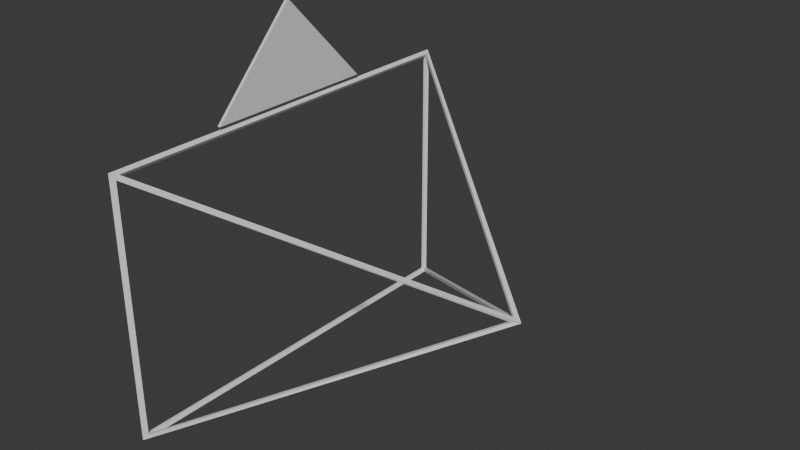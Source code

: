 # Source: camera.blend  (saved by Blender 4.2.66; exported with 4.5.12 LTS)
import bpy
from mathutils import Matrix  # noqa: F401  (used for matrix-valued properties, if any)

bpy.ops.wm.read_factory_settings(use_empty=True)
scene = bpy.context.scene
scene.name = 'Scene'

# ---- collections
col_collection = bpy.data.collections.new('Collection'); scene.collection.children.link(col_collection)

# ---- materials (node trees are filled in below, after node groups)
mat_material = bpy.data.materials.new('Material')
mat_material.alpha_threshold = 0.0
mat_material.use_transparent_shadow = False
mat_material.roughness = 0.5
mat_material.line_color = (0.0, 0.0, 0.0, 1.0)

# ---- material node trees
mat_material.use_nodes = True; mat_material.node_tree.nodes.clear()
_N = mat_material.node_tree.nodes; _L = mat_material.node_tree.links
n0 = _N.new('ShaderNodeOutputMaterial'); n0.name = 'Material Output'; n0.location = (300, 300)
n1 = _N.new('ShaderNodeBsdfPrincipled'); n1.name = 'Principled BSDF'; n1.location = (10, 300)
n1.inputs[3].default_value = 1.45
_L.new(n1.outputs[0], n0.inputs[0])
n0.is_active_output = True

# ---- world
world_world = bpy.data.worlds.new('World'); scene.world = world_world
world_world.use_nodes = True; world_world.node_tree.nodes.clear()
_N = world_world.node_tree.nodes; _L = world_world.node_tree.links
n0 = _N.new('ShaderNodeOutputWorld'); n0.name = 'World Output'; n0.location = (300, 300)
n1 = _N.new('ShaderNodeBackground'); n1.name = 'Background'; n1.location = (10, 300)
n1.inputs[0].default_value = (0.05088, 0.05088, 0.05088, 1.0)
_L.new(n1.outputs[0], n0.inputs[0])
n0.is_active_output = True
world_world.color = (0.05088, 0.05088, 0.05088)
world_world.sun_shadow_jitter_overblur = 0.0

# ---- meshes
me_cube = bpy.data.meshes.new('Cube')
me_cube.from_pydata([(0.995, 0.0, 0.0), (1.005, 0.0, 0.0), (-0.9985, 1.545, 0.9968), (-1.002, 1.552, 1.003), (-0.9985, 1.545, -0.9968), (-1.002, 1.552, -1.003), (-0.9985, -1.545, 0.9968), (-1.002, -1.552, 1.003), (-0.9985, -1.545, -0.9968), (-1.002, -1.552, -1.003), (-0.9961, -1.545, 0.9927), (-0.9961, -1.545, -0.9927), (0.9893, -0.008325, 0.0), (-0.9961, 1.545, 0.9927), (0.9893, 0.008325, 0.0), (-0.9961, 1.545, -0.9927), (-1.0, -1.543, -0.995), (-1.0, -1.543, 0.995), (-1.0, 1.543, 0.995), (-1.0, 1.543, -0.995), (-0.9955, 1.539, 0.9978), (-0.9955, -1.539, 0.9978), (0.9922, 0.0, 0.003928), (-0.9955, 1.539, -0.9978), (0.9922, 0.0, -0.003928), (-0.9955, -1.539, -0.9978), (-0.9929, -1.526, 0.9776), (-0.9766, -1.545, 0.9734), (-0.9766, -1.545, -0.9734), (-0.9929, -1.526, -0.9776), (-1.011, -1.572, -1.02), (-1.011, -1.572, 1.02), (0.9761, -0.03238, 0.0), (0.9676, -2.498e-10, 0.0), (1.032, 0.0, 0.0), (-0.9929, 1.526, 0.9776), (-0.9766, 1.545, 0.9734), (0.9761, 0.03238, 0.0), (-1.011, 1.572, 1.02), (-0.9766, 1.545, -0.9734), (-0.9929, 1.526, -0.9776), (-1.011, 1.572, -1.02), (-1.013, -1.525, -0.9788), (-1.013, -1.525, 0.9788), (-1.013, 1.525, 0.9788), (-1.013, 1.525, -0.9788), (-0.9774, 1.519, 1.003), (-0.9774, -1.519, 1.003), (0.9735, 0.0, 0.02397), (-0.9774, 1.519, -1.003), (0.9735, 0.0, -0.02397), (-0.9774, -1.519, -1.003)], [], [(10, 6, 8, 11), (11, 9, 7, 10), (11, 8, 0, 12), (12, 1, 9, 11), (12, 0, 6, 10), (10, 7, 1, 12), (13, 2, 0, 14), (14, 1, 3, 13), (14, 0, 4, 15), (15, 5, 1, 14), (15, 4, 2, 13), (13, 3, 5, 15), (16, 8, 6, 17), (17, 7, 9, 16), (17, 6, 2, 18), (18, 3, 7, 17), (18, 2, 4, 19), (19, 5, 3, 18), (19, 4, 8, 16), (16, 9, 5, 19), (20, 2, 6, 21), (21, 7, 3, 20), (21, 6, 0, 22), (22, 1, 7, 21), (22, 0, 2, 20), (20, 3, 1, 22), (23, 4, 0, 24), (24, 1, 5, 23), (24, 0, 8, 25), (25, 9, 1, 24), (25, 8, 4, 23), (23, 5, 9, 25), (27, 28, 29, 26), (28, 27, 31, 30), (28, 32, 33, 29), (32, 28, 30, 34), (32, 27, 26, 33), (27, 32, 34, 31), (36, 37, 33, 35), (37, 36, 38, 34), (37, 39, 40, 33), (39, 37, 34, 41), (39, 36, 35, 40), (36, 39, 41, 38), (42, 43, 26, 29), (43, 42, 30, 31), (43, 44, 35, 26), (44, 43, 31, 38), (44, 45, 40, 35), (45, 44, 38, 41), (45, 42, 29, 40), (42, 45, 41, 30), (46, 47, 26, 35), (47, 46, 38, 31), (47, 48, 33, 26), (48, 47, 31, 34), (48, 46, 35, 33), (46, 48, 34, 38), (49, 50, 33, 40), (50, 49, 41, 34), (50, 51, 29, 33), (51, 50, 34, 30), (51, 49, 40, 29), (49, 51, 30, 41)])
_uv = me_cube.uv_layers.new(name='UVMap')
_uv.uv.foreach_set('vector', [0.625, 0.0, 0.625, 0.0, 0.375, 0.0, 0.375, 0.0, 0.375, 0.0, 0.375, 0.0, 0.625, 0.0, 0.625, 0.0, 0.375, 0.0, 0.375, 0.0, 0.0, 0.0, 0.0, 0.0, 0.0, 0.0, 0.0, 0.0, 0.375, 0.0, 0.375, 0.0, 0.0, 0.0, 0.0, 0.0, 0.625, 0.0, 0.625, 0.0, 0.625, 0.0, 0.625, 0.0, 0.0, 0.0, 0.0, 0.0, 0.625, 0.25, 0.625, 0.25, 0.0, 0.0, 0.0, 0.0, 0.0, 0.0, 0.0, 0.0, 0.625, 0.25, 0.625, 0.25, 0.0, 0.0, 0.0, 0.0, 0.375, 0.25, 0.375, 0.25, 0.375, 0.25, 0.375, 0.25, 0.0, 0.0, 0.0, 0.0, 0.375, 0.25, 0.375, 0.25, 0.625, 0.25, 0.625, 0.25, 0.625, 0.25, 0.625, 0.25, 0.375, 0.25, 0.375, 0.25, 0.375, 0.0, 0.375, 0.0, 0.625, 0.0, 0.625, 0.0, 0.625, 0.0, 0.625, 0.0, 0.375, 0.0, 0.375, 0.0, 0.625, 0.0, 0.625, 0.0, 0.625, 0.25, 0.625, 0.25, 0.625, 0.25, 0.625, 0.25, 0.625, 0.0, 0.625, 0.0, 0.625, 0.25, 0.625, 0.25, 0.375, 0.25, 0.375, 0.25, 0.375, 0.25, 0.375, 0.25, 0.625, 0.25, 0.625, 0.25, 0.375, 0.25, 0.375, 0.25, 0.375, 0.0, 0.375, 0.0, 0.375, 0.0, 0.375, 0.0, 0.375, 0.25, 0.375, 0.25, 0.625, 0.25, 0.625, 0.25, 0.625, 0.0, 0.625, 0.0, 0.625, 0.0, 0.625, 0.0, 0.625, 0.25, 0.625, 0.25, 0.625, 0.0, 0.625, 0.0, 0.0, 0.0, 0.0, 0.0, 0.0, 0.0, 0.0, 0.0, 0.625, 0.0, 0.625, 0.0, 0.0, 0.0, 0.0, 0.0, 0.625, 0.25, 0.625, 0.25, 0.625, 0.25, 0.625, 0.25, 0.0, 0.0, 0.0, 0.0, 0.375, 0.25, 0.375, 0.25, 0.0, 0.0, 0.0, 0.0, 0.0, 0.0, 0.0, 0.0, 0.375, 0.25, 0.375, 0.25, 0.0, 0.0, 0.0, 0.0, 0.375, 0.0, 0.375, 0.0, 0.375, 0.0, 0.375, 0.0, 0.0, 0.0, 0.0, 0.0, 0.375, 0.0, 0.375, 0.0, 0.375, 0.25, 0.375, 0.25, 0.375, 0.25, 0.375, 0.25, 0.375, 0.0, 0.375, 0.0, 0.625, 0.0, 0.375, 0.0, 0.375, 0.0, 0.625, 0.0, 0.375, 0.0, 0.625, 0.0, 0.625, 0.0, 0.375, 0.0, 0.375, 0.0, 0.0, 0.0, 0.0, 0.0, 0.375, 0.0, 0.0, 0.0, 0.375, 0.0, 0.375, 0.0, 0.0, 0.0, 0.0, 0.0, 0.625, 0.0, 0.625, 0.0, 0.0, 0.0, 0.625, 0.0, 0.0, 0.0, 0.0, 0.0, 0.625, 0.0, 0.625, 0.25, 0.0, 0.0, 0.0, 0.0, 0.625, 0.25, 0.0, 0.0, 0.625, 0.25, 0.625, 0.25, 0.0, 0.0, 0.0, 0.0, 0.375, 0.25, 0.375, 0.25, 0.0, 0.0, 0.375, 0.25, 0.0, 0.0, 0.0, 0.0, 0.375, 0.25, 0.375, 0.25, 0.625, 0.25, 0.625, 0.25, 0.375, 0.25, 0.625, 0.25, 0.375, 0.25, 0.375, 0.25, 0.625, 0.25, 0.375, 0.0, 0.625, 0.0, 0.625, 0.0, 0.375, 0.0, 0.625, 0.0, 0.375, 0.0, 0.375, 0.0, 0.625, 0.0, 0.625, 0.0, 0.625, 0.25, 0.625, 0.25, 0.625, 0.0, 0.625, 0.25, 0.625, 0.0, 0.625, 0.0, 0.625, 0.25, 0.625, 0.25, 0.375, 0.25, 0.375, 0.25, 0.625, 0.25, 0.375, 0.25, 0.625, 0.25, 0.625, 0.25, 0.375, 0.25, 0.375, 0.25, 0.375, 0.0, 0.375, 0.0, 0.375, 0.25, 0.375, 0.0, 0.375, 0.25, 0.375, 0.25, 0.375, 0.0, 0.625, 0.25, 0.625, 0.0, 0.625, 0.0, 0.625, 0.25, 0.625, 0.0, 0.625, 0.25, 0.625, 0.25, 0.625, 0.0, 0.625, 0.0, 0.0, 0.0, 0.0, 0.0, 0.625, 0.0, 0.0, 0.0, 0.625, 0.0, 0.625, 0.0, 0.0, 0.0, 0.0, 0.0, 0.625, 0.25, 0.625, 0.25, 0.0, 0.0, 0.625, 0.25, 0.0, 0.0, 0.0, 0.0, 0.625, 0.25, 0.375, 0.25, 0.0, 0.0, 0.0, 0.0, 0.375, 0.25, 0.0, 0.0, 0.375, 0.25, 0.375, 0.25, 0.0, 0.0, 0.0, 0.0, 0.375, 0.0, 0.375, 0.0, 0.0, 0.0, 0.375, 0.0, 0.0, 0.0, 0.0, 0.0, 0.375, 0.0, 0.375, 0.0, 0.375, 0.25, 0.375, 0.25, 0.375, 0.0, 0.375, 0.25, 0.375, 0.0, 0.375, 0.0, 0.375, 0.25])
me_cube.materials.append(mat_material)
me_cube.use_mirror_vertex_groups = False
me_cube.update()
me_plane = bpy.data.meshes.new('Plane')
me_plane.from_pydata([(0.05597, -0.6851, 7.972e-08), (0.05597, 0.6851, 7.972e-08), (0.7807, 0.0, -1.655e-08), (0.05597, 0.6851, -0.02262), (0.05597, -0.6851, -0.02262), (0.7807, 0.0, -0.02262)], [], [(1, 2, 0), (3, 4, 5), (2, 1, 3, 5), (0, 2, 5, 4), (1, 0, 4, 3)])
_uv = me_plane.uv_layers.new(name='UVMap')
_uv.uv.foreach_set('vector', [0.0, 0.0, 0.0, 0.0, 0.0, 0.0, 0.0, 0.0, 0.0, 0.0, 0.0, 0.0, 0.0, 0.0, 0.0, 0.0, 0.0, 0.0, 0.0, 0.0, 0.0, 0.0, 0.0, 0.0, 0.0, 0.0, 0.0, 0.0, 0.0, 0.0, 0.0, 0.0, 0.0, 0.0, 0.0, 0.0])
me_plane.materials.append(mat_material)
me_plane.update()

# ---- objects
ob_cube = bpy.data.objects.new('Cube', me_cube)
ob_plane = bpy.data.objects.new('Plane', me_plane)

# ---- transforms, parenting, visibility, modifiers, constraints
ob_cube.location = (0.0, 0.0, 0.0)
ob_cube.lock_rotations_4d = False
ob_cube.empty_display_type = 'ARROWS'
ob_cube.lineart.crease_threshold = 0.0
ob_plane.location = (-1.0, 0.0, 1.0)
ob_plane.rotation_euler = (-0.0, -1.571, 0.0)

# ---- collection membership
col_collection.objects.link(ob_cube)
col_collection.objects.link(ob_plane)

# ---- scene / render settings (as saved in the file)
scene.frame_start = 1; scene.frame_end = 250; scene.frame_set(1)
scene.render.engine = 'BLENDER_EEVEE_NEXT'
bpy.context.view_layer.update()

# ---- added for rendering (the .blend has no active camera and no usable light): camera, sun
cam_auto = bpy.data.cameras.new('AutoCamera')
cam_auto.lens = 50.0
cam_auto.sensor_width = 36.0
cam_auto.clip_end = 1000.0
ob_auto_camera = bpy.data.objects.new('AutoCamera', cam_auto)
scene.collection.objects.link(ob_auto_camera)
ob_auto_camera.location = (4.34047, -5.19665, 3.84498)
ob_auto_camera.rotation_euler = (1.09748, -7.21219e-08, 0.694738)
scene.camera = ob_auto_camera
light_auto_sun = bpy.data.lights.new('AutoSun', 'SUN')
light_auto_sun.energy = 3.0
light_auto_sun.angle = 0.0523599
ob_auto_sun = bpy.data.objects.new('AutoSun', light_auto_sun)
scene.collection.objects.link(ob_auto_sun)
ob_auto_sun.rotation_euler = (0.872665, 0.174533, 0.523599)
bpy.context.view_layer.update()
